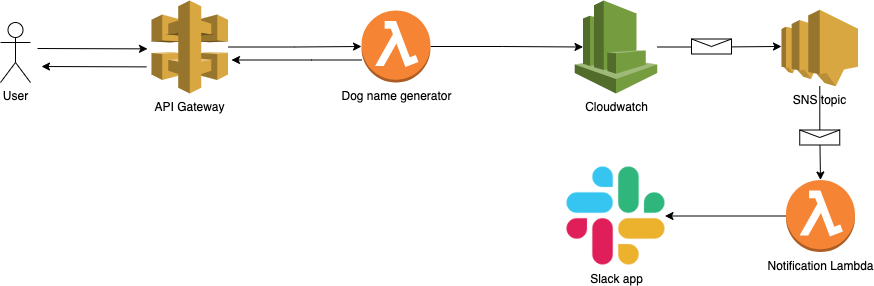

The diagram above was exported from draw.io. Its source (the exported page's mxGraphModel, read from the mxfile embedded in the PNG):
<mxGraphModel dx="1906" dy="855" grid="1" gridSize="10" guides="1" tooltips="1" connect="1" arrows="1" fold="1" page="1" pageScale="1" pageWidth="827" pageHeight="1169" math="0" shadow="0">
  <root>
    <mxCell id="0" />
    <mxCell id="1" parent="0" />
    <mxCell id="bH9642rKLf6wRcXQQoBx-15" style="edgeStyle=orthogonalEdgeStyle;rounded=0;orthogonalLoop=1;jettySize=auto;html=1;entryX=0;entryY=0.5;entryDx=0;entryDy=0;entryPerimeter=0;" parent="1" source="bH9642rKLf6wRcXQQoBx-1" target="bH9642rKLf6wRcXQQoBx-3" edge="1">
      <mxGeometry relative="1" as="geometry" />
    </mxCell>
    <mxCell id="bH9642rKLf6wRcXQQoBx-1" value="API Gateway" style="outlineConnect=0;dashed=0;verticalLabelPosition=bottom;verticalAlign=top;align=center;html=1;shape=mxgraph.aws3.api_gateway;fillColor=#D9A741;gradientColor=none;" parent="1" vertex="1">
      <mxGeometry x="290" y="170" width="76.5" height="93" as="geometry" />
    </mxCell>
    <mxCell id="bH9642rKLf6wRcXQQoBx-16" style="edgeStyle=orthogonalEdgeStyle;rounded=0;orthogonalLoop=1;jettySize=auto;html=1;entryX=0.1;entryY=0.5;entryDx=0;entryDy=0;entryPerimeter=0;" parent="1" source="bH9642rKLf6wRcXQQoBx-3" target="bH9642rKLf6wRcXQQoBx-6" edge="1">
      <mxGeometry relative="1" as="geometry" />
    </mxCell>
    <mxCell id="bH9642rKLf6wRcXQQoBx-3" value="Dog name generator" style="outlineConnect=0;dashed=0;verticalLabelPosition=bottom;verticalAlign=top;align=center;html=1;shape=mxgraph.aws3.lambda_function;fillColor=#F58534;gradientColor=none;" parent="1" vertex="1">
      <mxGeometry x="500" y="180" width="69" height="72" as="geometry" />
    </mxCell>
    <mxCell id="bH9642rKLf6wRcXQQoBx-23" style="edgeStyle=orthogonalEdgeStyle;rounded=0;orthogonalLoop=1;jettySize=auto;html=1;entryX=1;entryY=0.5;entryDx=0;entryDy=0;" parent="1" source="bH9642rKLf6wRcXQQoBx-5" target="bH9642rKLf6wRcXQQoBx-22" edge="1">
      <mxGeometry relative="1" as="geometry" />
    </mxCell>
    <mxCell id="bH9642rKLf6wRcXQQoBx-5" value="Notification Lambda&lt;br&gt;" style="outlineConnect=0;dashed=0;verticalLabelPosition=bottom;verticalAlign=top;align=center;html=1;shape=mxgraph.aws3.lambda_function;fillColor=#F58534;gradientColor=none;" parent="1" vertex="1">
      <mxGeometry x="924.5" y="349.5" width="69" height="72" as="geometry" />
    </mxCell>
    <mxCell id="bH9642rKLf6wRcXQQoBx-18" style="edgeStyle=orthogonalEdgeStyle;rounded=0;orthogonalLoop=1;jettySize=auto;html=1;entryX=0;entryY=0.48;entryDx=0;entryDy=0;entryPerimeter=0;" parent="1" source="bH9642rKLf6wRcXQQoBx-6" target="bH9642rKLf6wRcXQQoBx-7" edge="1">
      <mxGeometry relative="1" as="geometry" />
    </mxCell>
    <mxCell id="bH9642rKLf6wRcXQQoBx-6" value="Cloudwatch" style="outlineConnect=0;dashed=0;verticalLabelPosition=bottom;verticalAlign=top;align=center;html=1;shape=mxgraph.aws3.cloudwatch;fillColor=#759C3E;gradientColor=none;" parent="1" vertex="1">
      <mxGeometry x="713.25" y="170" width="82.5" height="93" as="geometry" />
    </mxCell>
    <mxCell id="bH9642rKLf6wRcXQQoBx-19" style="edgeStyle=orthogonalEdgeStyle;rounded=0;orthogonalLoop=1;jettySize=auto;html=1;entryX=0.5;entryY=0;entryDx=0;entryDy=0;entryPerimeter=0;" parent="1" source="bH9642rKLf6wRcXQQoBx-7" target="bH9642rKLf6wRcXQQoBx-5" edge="1">
      <mxGeometry relative="1" as="geometry" />
    </mxCell>
    <mxCell id="bH9642rKLf6wRcXQQoBx-7" value="SNS topic" style="outlineConnect=0;dashed=0;verticalLabelPosition=bottom;verticalAlign=top;align=center;html=1;shape=mxgraph.aws3.sns;fillColor=#D9A741;gradientColor=none;" parent="1" vertex="1">
      <mxGeometry x="920" y="179.25" width="76.5" height="76.5" as="geometry" />
    </mxCell>
    <mxCell id="bH9642rKLf6wRcXQQoBx-22" value="Slack app" style="shape=image;html=1;verticalAlign=top;verticalLabelPosition=bottom;labelBackgroundColor=#ffffff;imageAspect=0;aspect=fixed;image=https://cdn2.iconfinder.com/data/icons/social-media-2285/512/1_Slack_colored_svg-128.png" parent="1" vertex="1">
      <mxGeometry x="705.5" y="336.5" width="98" height="98" as="geometry" />
    </mxCell>
    <mxCell id="0SsDsqzuMOBRrsf1Rjg4-1" value="" style="shape=message;html=1;whiteSpace=wrap;html=1;outlineConnect=0;" parent="1" vertex="1">
      <mxGeometry x="938.25" y="299.5" width="40" height="15" as="geometry" />
    </mxCell>
    <mxCell id="0SsDsqzuMOBRrsf1Rjg4-2" value="" style="shape=message;html=1;whiteSpace=wrap;html=1;outlineConnect=0;" parent="1" vertex="1">
      <mxGeometry x="830" y="208.5" width="40" height="15" as="geometry" />
    </mxCell>
    <mxCell id="-NI8snz1KgENqt0mP9pU-1" style="edgeStyle=orthogonalEdgeStyle;rounded=0;orthogonalLoop=1;jettySize=auto;html=1;" edge="1" parent="1">
      <mxGeometry relative="1" as="geometry">
        <mxPoint x="500" y="229.5" as="sourcePoint" />
        <mxPoint x="370" y="229.5" as="targetPoint" />
        <Array as="points">
          <mxPoint x="450" y="229.5" />
          <mxPoint x="450" y="229.5" />
        </Array>
      </mxGeometry>
    </mxCell>
    <mxCell id="-NI8snz1KgENqt0mP9pU-4" value="User" style="shape=umlActor;verticalLabelPosition=bottom;verticalAlign=top;html=1;outlineConnect=0;" vertex="1" parent="1">
      <mxGeometry x="139" y="192" width="30" height="60" as="geometry" />
    </mxCell>
    <mxCell id="-NI8snz1KgENqt0mP9pU-6" value="" style="endArrow=classic;html=1;" edge="1" parent="1">
      <mxGeometry width="50" height="50" relative="1" as="geometry">
        <mxPoint x="176" y="218" as="sourcePoint" />
        <mxPoint x="286" y="218.3709949409781" as="targetPoint" />
      </mxGeometry>
    </mxCell>
    <mxCell id="-NI8snz1KgENqt0mP9pU-7" value="" style="endArrow=classic;html=1;exitX=0;exitY=0.8;exitDx=0;exitDy=0;exitPerimeter=0;" edge="1" parent="1">
      <mxGeometry width="50" height="50" relative="1" as="geometry">
        <mxPoint x="285" y="236.4000000000001" as="sourcePoint" />
        <mxPoint x="180" y="236" as="targetPoint" />
      </mxGeometry>
    </mxCell>
  </root>
</mxGraphModel>